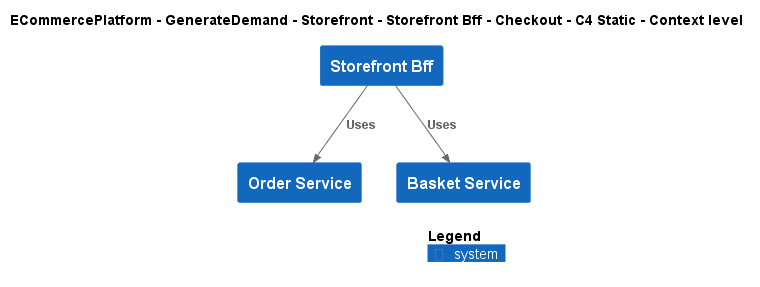

The diagram above was rendered by PlantUML. Its source (embedded in the PNG):
@startuml
!include ..\..\..\..\..\..\..\.c4s\C4_Context.puml

AddElementTag("c4interflow:lifecycle:new", $bgColor=green, $fontColor=#ffffff, $borderColor=green, $shadowing="False")
AddElementTag("c4interflow:lifecycle:changed", $bgColor=orange, $fontColor=#ffffff, $borderColor=orange, $shadowing="False")
AddElementTag("c4interflow:lifecycle:removed", $bgColor=red, $fontColor=#ffffff, $borderColor=red, $shadowing="False")

AddRelTag("c4interflow:lifecycle:new", $textColor=green, $lineColor=green)
AddRelTag("c4interflow:lifecycle:changed", $textColor=orange, $lineColor=orange)
AddRelTag("c4interflow:lifecycle:removed", $textColor=red, $lineColor=red)

SHOW_PERSON_PORTRAIT()
LAYOUT_TOP_DOWN()

skinparam linetype polyline

title ECommercePlatform - GenerateDemand - Storefront - Storefront Bff - Checkout - C4 Static - Context level

System(ECommercePlatform.GenerateDemand.Storefront.SoftwareSystems.StorefrontBff, "Storefront Bff", "")
System(ECommercePlatform.GenerateDemand.OrderManagement.SoftwareSystems.OrderService, "Order Service", "")
System(ECommercePlatform.GenerateDemand.Basket.SoftwareSystems.BasketService, "Basket Service", "")

Rel(ECommercePlatform.GenerateDemand.Storefront.SoftwareSystems.StorefrontBff, ECommercePlatform.GenerateDemand.OrderManagement.SoftwareSystems.OrderService, "Uses")
Rel(ECommercePlatform.GenerateDemand.Storefront.SoftwareSystems.StorefrontBff, ECommercePlatform.GenerateDemand.Basket.SoftwareSystems.BasketService, "Uses")


SHOW_LEGEND()
@enduml